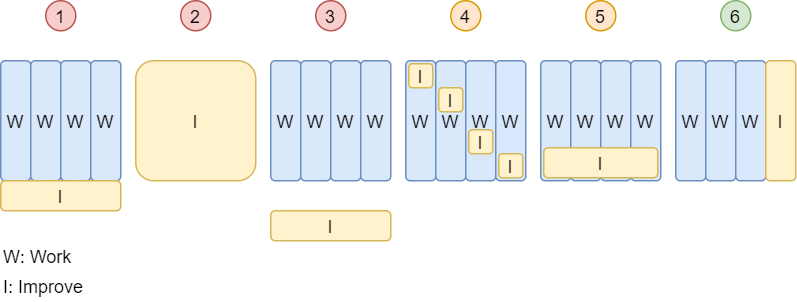

The diagram above was exported from draw.io. Its source (the exported page's mxGraphModel, read from the mxfile embedded in the PNG):
<mxGraphModel dx="990" dy="575" grid="1" gridSize="10" guides="1" tooltips="1" connect="1" arrows="1" fold="1" page="1" pageScale="1" pageWidth="850" pageHeight="1100" math="0" shadow="0">
  <root>
    <mxCell id="0" />
    <mxCell id="1" parent="0" />
    <mxCell id="2" value="W" style="rounded=1;whiteSpace=wrap;html=1;fillColor=#dae8fc;strokeColor=#6c8ebf;" parent="1" vertex="1">
      <mxGeometry x="470" y="80" width="20" height="80" as="geometry" />
    </mxCell>
    <mxCell id="3" value="W" style="rounded=1;whiteSpace=wrap;html=1;fillColor=#dae8fc;strokeColor=#6c8ebf;" parent="1" vertex="1">
      <mxGeometry x="490" y="80" width="20" height="80" as="geometry" />
    </mxCell>
    <mxCell id="4" value="W" style="rounded=1;whiteSpace=wrap;html=1;fillColor=#dae8fc;strokeColor=#6c8ebf;" parent="1" vertex="1">
      <mxGeometry x="510" y="80" width="20" height="80" as="geometry" />
    </mxCell>
    <mxCell id="5" value="I" style="rounded=1;whiteSpace=wrap;html=1;fillColor=#fff2cc;strokeColor=#d6b656;" parent="1" vertex="1">
      <mxGeometry x="530" y="80" width="20" height="80" as="geometry" />
    </mxCell>
    <mxCell id="10" value="W" style="rounded=1;whiteSpace=wrap;html=1;fillColor=#dae8fc;strokeColor=#6c8ebf;" parent="1" vertex="1">
      <mxGeometry x="290" y="80" width="20" height="80" as="geometry" />
    </mxCell>
    <mxCell id="11" value="W" style="rounded=1;whiteSpace=wrap;html=1;fillColor=#dae8fc;strokeColor=#6c8ebf;" parent="1" vertex="1">
      <mxGeometry x="310" y="80" width="20" height="80" as="geometry" />
    </mxCell>
    <mxCell id="12" value="W" style="rounded=1;whiteSpace=wrap;html=1;fillColor=#dae8fc;strokeColor=#6c8ebf;" parent="1" vertex="1">
      <mxGeometry x="330" y="80" width="20" height="80" as="geometry" />
    </mxCell>
    <mxCell id="13" value="I" style="rounded=1;whiteSpace=wrap;html=1;fillColor=#fff2cc;strokeColor=#d6b656;" parent="1" vertex="1">
      <mxGeometry x="292" y="82" width="16" height="16" as="geometry" />
    </mxCell>
    <mxCell id="14" value="W" style="rounded=1;whiteSpace=wrap;html=1;fillColor=#dae8fc;strokeColor=#6c8ebf;" parent="1" vertex="1">
      <mxGeometry x="350" y="80" width="20" height="80" as="geometry" />
    </mxCell>
    <mxCell id="15" value="W" style="rounded=1;whiteSpace=wrap;html=1;fillColor=#dae8fc;strokeColor=#6c8ebf;" parent="1" vertex="1">
      <mxGeometry x="380" y="80" width="20" height="80" as="geometry" />
    </mxCell>
    <mxCell id="16" value="W" style="rounded=1;whiteSpace=wrap;html=1;fillColor=#dae8fc;strokeColor=#6c8ebf;" parent="1" vertex="1">
      <mxGeometry x="400" y="80" width="20" height="80" as="geometry" />
    </mxCell>
    <mxCell id="17" value="W" style="rounded=1;whiteSpace=wrap;html=1;fillColor=#dae8fc;strokeColor=#6c8ebf;" parent="1" vertex="1">
      <mxGeometry x="420" y="80" width="20" height="80" as="geometry" />
    </mxCell>
    <mxCell id="19" value="W" style="rounded=1;whiteSpace=wrap;html=1;fillColor=#dae8fc;strokeColor=#6c8ebf;" parent="1" vertex="1">
      <mxGeometry x="440" y="80" width="20" height="80" as="geometry" />
    </mxCell>
    <mxCell id="18" value="I" style="rounded=1;whiteSpace=wrap;html=1;fillColor=#fff2cc;strokeColor=#d6b656;" parent="1" vertex="1">
      <mxGeometry x="382" y="138" width="76" height="20" as="geometry" />
    </mxCell>
    <mxCell id="20" value="W" style="rounded=1;whiteSpace=wrap;html=1;fillColor=#dae8fc;strokeColor=#6c8ebf;" parent="1" vertex="1">
      <mxGeometry x="20" y="80" width="20" height="80" as="geometry" />
    </mxCell>
    <mxCell id="21" value="W" style="rounded=1;whiteSpace=wrap;html=1;fillColor=#dae8fc;strokeColor=#6c8ebf;" parent="1" vertex="1">
      <mxGeometry x="40" y="80" width="20" height="80" as="geometry" />
    </mxCell>
    <mxCell id="22" value="W" style="rounded=1;whiteSpace=wrap;html=1;fillColor=#dae8fc;strokeColor=#6c8ebf;" parent="1" vertex="1">
      <mxGeometry x="60" y="80" width="20" height="80" as="geometry" />
    </mxCell>
    <mxCell id="23" value="W" style="rounded=1;whiteSpace=wrap;html=1;fillColor=#dae8fc;strokeColor=#6c8ebf;" parent="1" vertex="1">
      <mxGeometry x="80" y="80" width="20" height="80" as="geometry" />
    </mxCell>
    <mxCell id="24" value="I" style="rounded=1;whiteSpace=wrap;html=1;fillColor=#fff2cc;strokeColor=#d6b656;" parent="1" vertex="1">
      <mxGeometry x="20" y="160" width="80" height="20" as="geometry" />
    </mxCell>
    <mxCell id="28" value="I" style="rounded=1;whiteSpace=wrap;html=1;fillColor=#fff2cc;strokeColor=#d6b656;" parent="1" vertex="1">
      <mxGeometry x="110" y="80" width="80" height="80" as="geometry" />
    </mxCell>
    <mxCell id="29" value="W" style="rounded=1;whiteSpace=wrap;html=1;fillColor=#dae8fc;strokeColor=#6c8ebf;" parent="1" vertex="1">
      <mxGeometry x="200" y="80" width="20" height="80" as="geometry" />
    </mxCell>
    <mxCell id="30" value="W" style="rounded=1;whiteSpace=wrap;html=1;fillColor=#dae8fc;strokeColor=#6c8ebf;" parent="1" vertex="1">
      <mxGeometry x="220" y="80" width="20" height="80" as="geometry" />
    </mxCell>
    <mxCell id="31" value="W" style="rounded=1;whiteSpace=wrap;html=1;fillColor=#dae8fc;strokeColor=#6c8ebf;" parent="1" vertex="1">
      <mxGeometry x="240" y="80" width="20" height="80" as="geometry" />
    </mxCell>
    <mxCell id="32" value="W" style="rounded=1;whiteSpace=wrap;html=1;fillColor=#dae8fc;strokeColor=#6c8ebf;" parent="1" vertex="1">
      <mxGeometry x="260" y="80" width="20" height="80" as="geometry" />
    </mxCell>
    <mxCell id="33" value="I" style="rounded=1;whiteSpace=wrap;html=1;fillColor=#fff2cc;strokeColor=#d6b656;" parent="1" vertex="1">
      <mxGeometry x="200" y="180" width="80" height="20" as="geometry" />
    </mxCell>
    <mxCell id="36" value="1" style="ellipse;whiteSpace=wrap;html=1;aspect=fixed;fillColor=#f8cecc;strokeColor=#b85450;" parent="1" vertex="1">
      <mxGeometry x="50" y="40" width="20" height="20" as="geometry" />
    </mxCell>
    <mxCell id="37" value="2" style="ellipse;whiteSpace=wrap;html=1;aspect=fixed;fillColor=#f8cecc;strokeColor=#b85450;" parent="1" vertex="1">
      <mxGeometry x="140" y="40" width="20" height="20" as="geometry" />
    </mxCell>
    <mxCell id="38" value="3" style="ellipse;whiteSpace=wrap;html=1;aspect=fixed;fillColor=#f8cecc;strokeColor=#b85450;" parent="1" vertex="1">
      <mxGeometry x="230" y="40" width="20" height="20" as="geometry" />
    </mxCell>
    <mxCell id="39" value="4" style="ellipse;whiteSpace=wrap;html=1;aspect=fixed;fillColor=#ffe6cc;strokeColor=#d79b00;" parent="1" vertex="1">
      <mxGeometry x="320" y="40" width="20" height="20" as="geometry" />
    </mxCell>
    <mxCell id="40" value="5" style="ellipse;whiteSpace=wrap;html=1;aspect=fixed;fillColor=#ffe6cc;strokeColor=#d79b00;" parent="1" vertex="1">
      <mxGeometry x="410" y="40" width="20" height="20" as="geometry" />
    </mxCell>
    <mxCell id="41" value="6" style="ellipse;whiteSpace=wrap;html=1;aspect=fixed;fillColor=#d5e8d4;strokeColor=#82b366;" parent="1" vertex="1">
      <mxGeometry x="500" y="40" width="20" height="20" as="geometry" />
    </mxCell>
    <mxCell id="42" value="W: Work" style="text;html=1;strokeColor=none;fillColor=none;align=left;verticalAlign=middle;whiteSpace=wrap;rounded=0;" parent="1" vertex="1">
      <mxGeometry x="20" y="200" width="80" height="20" as="geometry" />
    </mxCell>
    <mxCell id="43" value="I: Improve" style="text;html=1;strokeColor=none;fillColor=none;align=left;verticalAlign=middle;whiteSpace=wrap;rounded=0;" parent="1" vertex="1">
      <mxGeometry x="20" y="220" width="80" height="20" as="geometry" />
    </mxCell>
    <mxCell id="44" value="I" style="rounded=1;whiteSpace=wrap;html=1;fillColor=#fff2cc;strokeColor=#d6b656;" parent="1" vertex="1">
      <mxGeometry x="312" y="98" width="16" height="16" as="geometry" />
    </mxCell>
    <mxCell id="45" value="I" style="rounded=1;whiteSpace=wrap;html=1;fillColor=#fff2cc;strokeColor=#d6b656;" parent="1" vertex="1">
      <mxGeometry x="332" y="126" width="16" height="16" as="geometry" />
    </mxCell>
    <mxCell id="46" value="I" style="rounded=1;whiteSpace=wrap;html=1;fillColor=#fff2cc;strokeColor=#d6b656;" parent="1" vertex="1">
      <mxGeometry x="352" y="142" width="16" height="16" as="geometry" />
    </mxCell>
  </root>
</mxGraphModel>